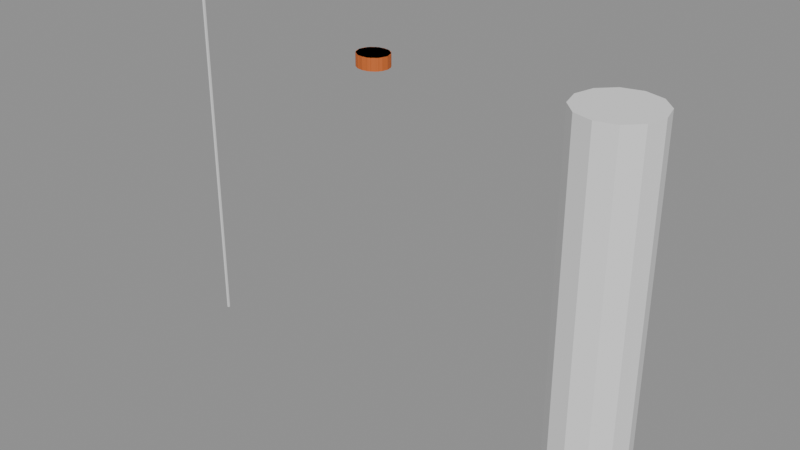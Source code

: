 # Source: SK_CHR_TugBrennan_Hair_Beard.blend  (saved by Blender 4.2.66; exported with 4.5.12 LTS)
import bpy
from mathutils import Matrix  # noqa: F401  (used for matrix-valued properties, if any)

bpy.ops.wm.read_factory_settings(use_empty=True)
scene = bpy.context.scene
scene.name = 'SK_CHR_TugBrennan_Hair_Beard'

# ---- collections
col_sk_chr_tugbrennan_hair_beard = bpy.data.collections.new('SK_CHR_TugBrennan_Hair_Beard'); scene.collection.children.link(col_sk_chr_tugbrennan_hair_beard)
col_sk_chr_tugbrennan_hair_beard_rig = bpy.data.collections.new('SK_CHR_TugBrennan_Hair_Beard_Rig'); col_sk_chr_tugbrennan_hair_beard.children.link(col_sk_chr_tugbrennan_hair_beard_rig)
col_sk_chr_tugbrennan_hair_beard_lod0 = bpy.data.collections.new('SK_CHR_TugBrennan_Hair_Beard_LOD0'); col_sk_chr_tugbrennan_hair_beard.children.link(col_sk_chr_tugbrennan_hair_beard_lod0)
col_sk_chr_tugbrennan_hair_beard_lod1 = bpy.data.collections.new('SK_CHR_TugBrennan_Hair_Beard_LOD1'); col_sk_chr_tugbrennan_hair_beard.children.link(col_sk_chr_tugbrennan_hair_beard_lod1)
col_sk_chr_tugbrennan_hair_beard_lod2 = bpy.data.collections.new('SK_CHR_TugBrennan_Hair_Beard_LOD2'); col_sk_chr_tugbrennan_hair_beard.children.link(col_sk_chr_tugbrennan_hair_beard_lod2)
col_sk_chr_tugbrennan_hair_beard_lod3 = bpy.data.collections.new('SK_CHR_TugBrennan_Hair_Beard_LOD3'); col_sk_chr_tugbrennan_hair_beard.children.link(col_sk_chr_tugbrennan_hair_beard_lod3)
col_sk_chr_tugbrennan_hair_beard_sockets = bpy.data.collections.new('SK_CHR_TugBrennan_Hair_Beard_Sockets'); col_sk_chr_tugbrennan_hair_beard.children.link(col_sk_chr_tugbrennan_hair_beard_sockets)
col_sk_chr_tugbrennan_hair_beard_reference = bpy.data.collections.new('SK_CHR_TugBrennan_Hair_Beard_Reference'); col_sk_chr_tugbrennan_hair_beard.children.link(col_sk_chr_tugbrennan_hair_beard_reference)

# ---- materials (node trees are filled in below, after node groups)
mat_mi_ind_greybox_cst_cst002_hair = bpy.data.materials.new('MI_IND_Greybox_CST_CST002_Hair')
mat_mi_ind_greybox_cst_cst002_hair.diffuse_color = (0.586, 0.1332, 0.0231, 1.0)

# ---- material node trees
mat_mi_ind_greybox_cst_cst002_hair.use_nodes = True; mat_mi_ind_greybox_cst_cst002_hair.node_tree.nodes.clear()
_N = mat_mi_ind_greybox_cst_cst002_hair.node_tree.nodes; _L = mat_mi_ind_greybox_cst_cst002_hair.node_tree.links
n0 = _N.new('ShaderNodeBsdfPrincipled'); n0.name = 'Principled BSDF'; n0.location = (10, 300)
n0.inputs[0].default_value = (0.586, 0.1332, 0.0231, 1.0)
n0.inputs[2].default_value = 0.65
n1 = _N.new('ShaderNodeOutputMaterial'); n1.name = 'Material Output'; n1.location = (300, 300)
_L.new(n0.outputs[0], n1.inputs[0])
n1.is_active_output = True

# ---- cameras
cam_ref_cam_front = bpy.data.cameras.new('REF_Cam_Front')
cam_ref_cam_front.type = 'ORTHO'
cam_ref_cam_front.ortho_scale = 2.35
cam_ref_cam_side = bpy.data.cameras.new('REF_Cam_Side')
cam_ref_cam_side.type = 'ORTHO'
cam_ref_cam_side.ortho_scale = 2.35
cam_ref_cam_back = bpy.data.cameras.new('REF_Cam_Back')
cam_ref_cam_back.type = 'ORTHO'
cam_ref_cam_back.ortho_scale = 2.35
cam_ref_cam_threequarter = bpy.data.cameras.new('REF_Cam_ThreeQuarter')
cam_ref_cam_threequarter.type = 'ORTHO'
cam_ref_cam_threequarter.ortho_scale = 2.35

# ---- meshes
me_sk_chr_tugbrennan_hair_beard_lod0 = bpy.data.meshes.new('SK_CHR_TugBrennan_Hair_Beard_LOD0')
me_sk_chr_tugbrennan_hair_beard_lod0.from_pydata([(0.0815, -0.06387, 1.714), (0.07529, -0.03533, 1.714), (0.05763, -0.01114, 1.714), (0.03119, 0.005027, 1.714), (4.99e-18, 0.0107, 1.714), (-0.03119, 0.005027, 1.714), (-0.05763, -0.01114, 1.714), (-0.07529, -0.03533, 1.714), (-0.0815, -0.06387, 1.714), (-0.07529, -0.09241, 1.714), (-0.05763, -0.1166, 1.714), (-0.03119, -0.1328, 1.714), (-1.497e-17, -0.1384, 1.714), (0.03119, -0.1328, 1.714), (0.05763, -0.1166, 1.714), (0.07529, -0.09241, 1.714), (0.0815, -0.06387, 1.775), (0.07529, -0.03533, 1.775), (0.05763, -0.01114, 1.775), (0.03119, 0.005027, 1.775), (4.99e-18, 0.0107, 1.775), (-0.03119, 0.005027, 1.775), (-0.05763, -0.01114, 1.775), (-0.07529, -0.03533, 1.775), (-0.0815, -0.06387, 1.775), (-0.07529, -0.09241, 1.775), (-0.05763, -0.1166, 1.775), (-0.03119, -0.1328, 1.775), (-1.497e-17, -0.1384, 1.775), (0.03119, -0.1328, 1.775), (0.05763, -0.1166, 1.775), (0.07529, -0.09241, 1.775), (0.0, -0.06387, 1.714), (0.0, -0.06387, 1.775)], [], [(0, 1, 17, 16), (1, 2, 18, 17), (2, 3, 19, 18), (3, 4, 20, 19), (4, 5, 21, 20), (5, 6, 22, 21), (6, 7, 23, 22), (7, 8, 24, 23), (8, 9, 25, 24), (9, 10, 26, 25), (10, 11, 27, 26), (11, 12, 28, 27), (12, 13, 29, 28), (13, 14, 30, 29), (14, 15, 31, 30), (15, 0, 16, 31), (32, 1, 0), (33, 16, 17), (32, 2, 1), (33, 17, 18), (32, 3, 2), (33, 18, 19), (32, 4, 3), (33, 19, 20), (32, 5, 4), (33, 20, 21), (32, 6, 5), (33, 21, 22), (32, 7, 6), (33, 22, 23), (32, 8, 7), (33, 23, 24), (32, 9, 8), (33, 24, 25), (32, 10, 9), (33, 25, 26), (32, 11, 10), (33, 26, 27), (32, 12, 11), (33, 27, 28), (32, 13, 12), (33, 28, 29), (32, 14, 13), (33, 29, 30), (32, 15, 14), (33, 30, 31), (32, 0, 15), (33, 31, 16)])
_uv = me_sk_chr_tugbrennan_hair_beard_lod0.uv_layers.new(name='UVMap')
_uv.uv.foreach_set('vector', [0.4681, 1.357, 0.4823, 1.357, 0.4823, 1.387, 0.4681, 1.387, 0.4823, 1.357, 0.4944, 1.357, 0.4944, 1.387, 0.4823, 1.387, 0.5288, 1.357, 0.5156, 1.357, 0.5156, 1.387, 0.5288, 1.387, 0.5156, 1.357, 0.5, 1.357, 0.5, 1.387, 0.5156, 1.387, 0.5, 1.357, 0.4844, 1.357, 0.4844, 1.387, 0.5, 1.387, 0.4844, 1.357, 0.4712, 1.357, 0.4712, 1.387, 0.4844, 1.387, 0.4944, 1.357, 0.4823, 1.357, 0.4823, 1.387, 0.4944, 1.387, 0.4823, 1.357, 0.4681, 1.357, 0.4681, 1.387, 0.4823, 1.387, 0.4681, 1.357, 0.4538, 1.357, 0.4538, 1.387, 0.4681, 1.387, 0.4538, 1.357, 0.4417, 1.357, 0.4417, 1.387, 0.4538, 1.387, 0.4712, 1.357, 0.4844, 1.357, 0.4844, 1.387, 0.4712, 1.387, 0.4844, 1.357, 0.5, 1.357, 0.5, 1.387, 0.4844, 1.387, 0.5, 1.357, 0.5156, 1.357, 0.5156, 1.387, 0.5, 1.387, 0.5156, 1.357, 0.5288, 1.357, 0.5288, 1.387, 0.5156, 1.387, 0.4417, 1.357, 0.4538, 1.357, 0.4538, 1.387, 0.4417, 1.387, 0.4538, 1.357, 0.4681, 1.357, 0.4681, 1.387, 0.4538, 1.387, 0.5, 0.4681, 0.5376, 0.4823, 0.5407, 0.4681, 0.5, 0.4681, 0.5407, 0.4681, 0.5376, 0.4823, 0.5, 0.4681, 0.5288, 0.4944, 0.5376, 0.4823, 0.5, 0.4681, 0.5376, 0.4823, 0.5288, 0.4944, 0.5, 0.4681, 0.5156, 0.5025, 0.5288, 0.4944, 0.5, 0.4681, 0.5288, 0.4944, 0.5156, 0.5025, 0.5, 0.4681, 0.5, 0.5054, 0.5156, 0.5025, 0.5, 0.4681, 0.5156, 0.5025, 0.5, 0.5054, 0.5, 0.4681, 0.4844, 0.5025, 0.5, 0.5054, 0.5, 0.4681, 0.5, 0.5054, 0.4844, 0.5025, 0.5, 0.4681, 0.4712, 0.4944, 0.4844, 0.5025, 0.5, 0.4681, 0.4844, 0.5025, 0.4712, 0.4944, 0.5, 0.4681, 0.4624, 0.4823, 0.4712, 0.4944, 0.5, 0.4681, 0.4712, 0.4944, 0.4624, 0.4823, 0.5, 0.4681, 0.4593, 0.4681, 0.4624, 0.4823, 0.5, 0.4681, 0.4624, 0.4823, 0.4593, 0.4681, 0.5, 0.4681, 0.4624, 0.4538, 0.4593, 0.4681, 0.5, 0.4681, 0.4593, 0.4681, 0.4624, 0.4538, 0.5, 0.4681, 0.4712, 0.4417, 0.4624, 0.4538, 0.5, 0.4681, 0.4624, 0.4538, 0.4712, 0.4417, 0.5, 0.4681, 0.4844, 0.4336, 0.4712, 0.4417, 0.5, 0.4681, 0.4712, 0.4417, 0.4844, 0.4336, 0.5, 0.4681, 0.5, 0.4308, 0.4844, 0.4336, 0.5, 0.4681, 0.4844, 0.4336, 0.5, 0.4308, 0.5, 0.4681, 0.5156, 0.4336, 0.5, 0.4308, 0.5, 0.4681, 0.5, 0.4308, 0.5156, 0.4336, 0.5, 0.4681, 0.5288, 0.4417, 0.5156, 0.4336, 0.5, 0.4681, 0.5156, 0.4336, 0.5288, 0.4417, 0.5, 0.4681, 0.5376, 0.4538, 0.5288, 0.4417, 0.5, 0.4681, 0.5288, 0.4417, 0.5376, 0.4538, 0.5, 0.4681, 0.5407, 0.4681, 0.5376, 0.4538, 0.5, 0.4681, 0.5376, 0.4538, 0.5407, 0.4681])
_uv.active_render = True
_uv = me_sk_chr_tugbrennan_hair_beard_lod0.uv_layers.new(name='Masks')
_uv.uv.foreach_set('vector', [0.0, 0.0, 0.0, 0.0, 0.0, 0.0, 0.0, 0.0, 0.0, 0.0, 0.0, 0.0, 0.0, 0.0, 0.0, 0.0, 0.0, 0.0, 0.0, 0.0, 0.0, 0.0, 0.0, 0.0, 0.0, 0.0, 0.0, 0.0, 0.0, 0.0, 0.0, 0.0, 0.0, 0.0, 0.0, 0.0, 0.0, 0.0, 0.0, 0.0, 0.0, 0.0, 0.0, 0.0, 0.0, 0.0, 0.0, 0.0, 0.0, 0.0, 0.0, 0.0, 0.0, 0.0, 0.0, 0.0, 0.0, 0.0, 0.0, 0.0, 0.0, 0.0, 0.0, 0.0, 0.0, 0.0, 0.0, 0.0, 0.0, 0.0, 0.0, 0.0, 0.0, 0.0, 0.0, 0.0, 0.0, 0.0, 0.0, 0.0, 0.0, 0.0, 0.0, 0.0, 0.0, 0.0, 0.0, 0.0, 0.0, 0.0, 0.0, 0.0, 0.0, 0.0, 0.0, 0.0, 0.0, 0.0, 0.0, 0.0, 0.0, 0.0, 0.0, 0.0, 0.0, 0.0, 0.0, 0.0, 0.0, 0.0, 0.0, 0.0, 0.0, 0.0, 0.0, 0.0, 0.0, 0.0, 0.0, 0.0, 0.0, 0.0, 0.0, 0.0, 0.0, 0.0, 0.0, 0.0, 0.0, 0.0, 0.0, 0.0, 0.0, 0.0, 0.0, 0.0, 0.0, 0.0, 0.0, 0.0, 0.0, 0.0, 0.0, 0.0, 0.0, 0.0, 0.0, 0.0, 0.0, 0.0, 0.0, 0.0, 0.0, 0.0, 0.0, 0.0, 0.0, 0.0, 0.0, 0.0, 0.0, 0.0, 0.0, 0.0, 0.0, 0.0, 0.0, 0.0, 0.0, 0.0, 0.0, 0.0, 0.0, 0.0, 0.0, 0.0, 0.0, 0.0, 0.0, 0.0, 0.0, 0.0, 0.0, 0.0, 0.0, 0.0, 0.0, 0.0, 0.0, 0.0, 0.0, 0.0, 0.0, 0.0, 0.0, 0.0, 0.0, 0.0, 0.0, 0.0, 0.0, 0.0, 0.0, 0.0, 0.0, 0.0, 0.0, 0.0, 0.0, 0.0, 0.0, 0.0, 0.0, 0.0, 0.0, 0.0, 0.0, 0.0, 0.0, 0.0, 0.0, 0.0, 0.0, 0.0, 0.0, 0.0, 0.0, 0.0, 0.0, 0.0, 0.0, 0.0, 0.0, 0.0, 0.0, 0.0, 0.0, 0.0, 0.0, 0.0, 0.0, 0.0, 0.0, 0.0, 0.0, 0.0, 0.0, 0.0, 0.0, 0.0, 0.0, 0.0, 0.0, 0.0, 0.0, 0.0, 0.0, 0.0, 0.0, 0.0, 0.0, 0.0, 0.0, 0.0, 0.0, 0.0, 0.0, 0.0, 0.0, 0.0, 0.0, 0.0, 0.0, 0.0, 0.0, 0.0, 0.0, 0.0, 0.0, 0.0, 0.0, 0.0, 0.0, 0.0, 0.0, 0.0, 0.0, 0.0, 0.0, 0.0, 0.0, 0.0, 0.0, 0.0, 0.0, 0.0, 0.0, 0.0, 0.0, 0.0, 0.0, 0.0, 0.0, 0.0, 0.0, 0.0, 0.0, 0.0, 0.0, 0.0, 0.0, 0.0, 0.0, 0.0, 0.0, 0.0, 0.0, 0.0, 0.0, 0.0])
me_sk_chr_tugbrennan_hair_beard_lod0.materials.append(mat_mi_ind_greybox_cst_cst002_hair)
me_sk_chr_tugbrennan_hair_beard_lod0.update()
me_sk_chr_tugbrennan_hair_beard_lod1 = bpy.data.meshes.new('SK_CHR_TugBrennan_Hair_Beard_LOD1')
me_sk_chr_tugbrennan_hair_beard_lod1.from_pydata([(0.0815, -0.06387, 1.714), (0.06593, -0.02004, 1.714), (0.02518, 0.007053, 1.714), (-0.02518, 0.007053, 1.714), (-0.06593, -0.02004, 1.714), (-0.0815, -0.06387, 1.714), (-0.06593, -0.1077, 1.714), (-0.02518, -0.1348, 1.714), (0.02518, -0.1348, 1.714), (0.06593, -0.1077, 1.714), (0.0815, -0.06387, 1.775), (0.06593, -0.02004, 1.775), (0.02518, 0.007053, 1.775), (-0.02518, 0.007053, 1.775), (-0.06593, -0.02004, 1.775), (-0.0815, -0.06387, 1.775), (-0.06593, -0.1077, 1.775), (-0.02518, -0.1348, 1.775), (0.02518, -0.1348, 1.775), (0.06593, -0.1077, 1.775), (0.0, -0.06387, 1.714), (0.0, -0.06387, 1.775)], [], [(0, 1, 11, 10), (1, 2, 12, 11), (2, 3, 13, 12), (3, 4, 14, 13), (4, 5, 15, 14), (5, 6, 16, 15), (6, 7, 17, 16), (7, 8, 18, 17), (8, 9, 19, 18), (9, 0, 10, 19), (20, 1, 0), (21, 10, 11), (20, 2, 1), (21, 11, 12), (20, 3, 2), (21, 12, 13), (20, 4, 3), (21, 13, 14), (20, 5, 4), (21, 14, 15), (20, 6, 5), (21, 15, 16), (20, 7, 6), (21, 16, 17), (20, 8, 7), (21, 17, 18), (20, 9, 8), (21, 18, 19), (20, 0, 9), (21, 19, 10)])
_uv = me_sk_chr_tugbrennan_hair_beard_lod1.uv_layers.new(name='UVMap')
_uv.uv.foreach_set('vector', [0.4681, 1.357, 0.49, 1.357, 0.49, 1.387, 0.4681, 1.387, 0.533, 1.357, 0.5126, 1.357, 0.5126, 1.387, 0.533, 1.387, 0.5126, 1.357, 0.4874, 1.357, 0.4874, 1.387, 0.5126, 1.387, 0.4874, 1.357, 0.467, 1.357, 0.467, 1.387, 0.4874, 1.387, 0.49, 1.357, 0.4681, 1.357, 0.4681, 1.387, 0.49, 1.387, 0.4681, 1.357, 0.4461, 1.357, 0.4461, 1.387, 0.4681, 1.387, 0.467, 1.357, 0.4874, 1.357, 0.4874, 1.387, 0.467, 1.387, 0.4874, 1.357, 0.5126, 1.357, 0.5126, 1.387, 0.4874, 1.387, 0.5126, 1.357, 0.533, 1.357, 0.533, 1.387, 0.5126, 1.387, 0.4461, 1.357, 0.4681, 1.357, 0.4681, 1.387, 0.4461, 1.387, 0.5, 0.4681, 0.533, 0.49, 0.5407, 0.4681, 0.5, 0.4681, 0.5407, 0.4681, 0.533, 0.49, 0.5, 0.4681, 0.5126, 0.5035, 0.533, 0.49, 0.5, 0.4681, 0.533, 0.49, 0.5126, 0.5035, 0.5, 0.4681, 0.4874, 0.5035, 0.5126, 0.5035, 0.5, 0.4681, 0.5126, 0.5035, 0.4874, 0.5035, 0.5, 0.4681, 0.467, 0.49, 0.4874, 0.5035, 0.5, 0.4681, 0.4874, 0.5035, 0.467, 0.49, 0.5, 0.4681, 0.4593, 0.4681, 0.467, 0.49, 0.5, 0.4681, 0.467, 0.49, 0.4593, 0.4681, 0.5, 0.4681, 0.467, 0.4461, 0.4593, 0.4681, 0.5, 0.4681, 0.4593, 0.4681, 0.467, 0.4461, 0.5, 0.4681, 0.4874, 0.4326, 0.467, 0.4461, 0.5, 0.4681, 0.467, 0.4461, 0.4874, 0.4326, 0.5, 0.4681, 0.5126, 0.4326, 0.4874, 0.4326, 0.5, 0.4681, 0.4874, 0.4326, 0.5126, 0.4326, 0.5, 0.4681, 0.533, 0.4461, 0.5126, 0.4326, 0.5, 0.4681, 0.5126, 0.4326, 0.533, 0.4461, 0.5, 0.4681, 0.5407, 0.4681, 0.533, 0.4461, 0.5, 0.4681, 0.533, 0.4461, 0.5407, 0.4681])
_uv.active_render = True
_uv = me_sk_chr_tugbrennan_hair_beard_lod1.uv_layers.new(name='Masks')
_uv.uv.foreach_set('vector', [0.0, 0.0, 0.0, 0.0, 0.0, 0.0, 0.0, 0.0, 0.0, 0.0, 0.0, 0.0, 0.0, 0.0, 0.0, 0.0, 0.0, 0.0, 0.0, 0.0, 0.0, 0.0, 0.0, 0.0, 0.0, 0.0, 0.0, 0.0, 0.0, 0.0, 0.0, 0.0, 0.0, 0.0, 0.0, 0.0, 0.0, 0.0, 0.0, 0.0, 0.0, 0.0, 0.0, 0.0, 0.0, 0.0, 0.0, 0.0, 0.0, 0.0, 0.0, 0.0, 0.0, 0.0, 0.0, 0.0, 0.0, 0.0, 0.0, 0.0, 0.0, 0.0, 0.0, 0.0, 0.0, 0.0, 0.0, 0.0, 0.0, 0.0, 0.0, 0.0, 0.0, 0.0, 0.0, 0.0, 0.0, 0.0, 0.0, 0.0, 0.0, 0.0, 0.0, 0.0, 0.0, 0.0, 0.0, 0.0, 0.0, 0.0, 0.0, 0.0, 0.0, 0.0, 0.0, 0.0, 0.0, 0.0, 0.0, 0.0, 0.0, 0.0, 0.0, 0.0, 0.0, 0.0, 0.0, 0.0, 0.0, 0.0, 0.0, 0.0, 0.0, 0.0, 0.0, 0.0, 0.0, 0.0, 0.0, 0.0, 0.0, 0.0, 0.0, 0.0, 0.0, 0.0, 0.0, 0.0, 0.0, 0.0, 0.0, 0.0, 0.0, 0.0, 0.0, 0.0, 0.0, 0.0, 0.0, 0.0, 0.0, 0.0, 0.0, 0.0, 0.0, 0.0, 0.0, 0.0, 0.0, 0.0, 0.0, 0.0, 0.0, 0.0, 0.0, 0.0, 0.0, 0.0, 0.0, 0.0, 0.0, 0.0, 0.0, 0.0, 0.0, 0.0, 0.0, 0.0, 0.0, 0.0, 0.0, 0.0, 0.0, 0.0, 0.0, 0.0, 0.0, 0.0, 0.0, 0.0, 0.0, 0.0, 0.0, 0.0, 0.0, 0.0, 0.0, 0.0, 0.0, 0.0, 0.0, 0.0, 0.0, 0.0, 0.0, 0.0, 0.0, 0.0, 0.0, 0.0])
me_sk_chr_tugbrennan_hair_beard_lod1.materials.append(mat_mi_ind_greybox_cst_cst002_hair)
me_sk_chr_tugbrennan_hair_beard_lod1.update()
me_sk_chr_tugbrennan_hair_beard_lod2 = bpy.data.meshes.new('SK_CHR_TugBrennan_Hair_Beard_LOD2')
me_sk_chr_tugbrennan_hair_beard_lod2.from_pydata([(0.0815, -0.06387, 1.714), (0.04075, 0.0007124, 1.714), (-0.04075, 0.0007124, 1.714), (-0.0815, -0.06387, 1.714), (-0.04075, -0.1285, 1.714), (0.04075, -0.1285, 1.714), (0.0815, -0.06387, 1.775), (0.04075, 0.0007124, 1.775), (-0.04075, 0.0007124, 1.775), (-0.0815, -0.06387, 1.775), (-0.04075, -0.1285, 1.775), (0.04075, -0.1285, 1.775), (0.0, -0.06387, 1.714), (0.0, -0.06387, 1.775)], [], [(0, 1, 7, 6), (1, 2, 8, 7), (2, 3, 9, 8), (3, 4, 10, 9), (4, 5, 11, 10), (5, 0, 6, 11), (12, 1, 0), (13, 6, 7), (12, 2, 1), (13, 7, 8), (12, 3, 2), (13, 8, 9), (12, 4, 3), (13, 9, 10), (12, 5, 4), (13, 10, 11), (12, 0, 5), (13, 11, 6)])
_uv = me_sk_chr_tugbrennan_hair_beard_lod2.uv_layers.new(name='UVMap')
_uv.uv.foreach_set('vector', [0.4681, 1.357, 0.5004, 1.357, 0.5004, 1.387, 0.4681, 1.387, 0.5204, 1.357, 0.4796, 1.357, 0.4796, 1.387, 0.5204, 1.387, 0.5004, 1.357, 0.4681, 1.357, 0.4681, 1.387, 0.5004, 1.387, 0.4681, 1.357, 0.4358, 1.357, 0.4358, 1.387, 0.4681, 1.387, 0.4796, 1.357, 0.5204, 1.357, 0.5204, 1.387, 0.4796, 1.387, 0.4358, 1.357, 0.4681, 1.357, 0.4681, 1.387, 0.4358, 1.387, 0.5, 0.4681, 0.5204, 0.5004, 0.5407, 0.4681, 0.5, 0.4681, 0.5407, 0.4681, 0.5204, 0.5004, 0.5, 0.4681, 0.4796, 0.5004, 0.5204, 0.5004, 0.5, 0.4681, 0.5204, 0.5004, 0.4796, 0.5004, 0.5, 0.4681, 0.4593, 0.4681, 0.4796, 0.5004, 0.5, 0.4681, 0.4796, 0.5004, 0.4593, 0.4681, 0.5, 0.4681, 0.4796, 0.4358, 0.4593, 0.4681, 0.5, 0.4681, 0.4593, 0.4681, 0.4796, 0.4358, 0.5, 0.4681, 0.5204, 0.4358, 0.4796, 0.4358, 0.5, 0.4681, 0.4796, 0.4358, 0.5204, 0.4358, 0.5, 0.4681, 0.5407, 0.4681, 0.5204, 0.4358, 0.5, 0.4681, 0.5204, 0.4358, 0.5407, 0.4681])
_uv.active_render = True
_uv = me_sk_chr_tugbrennan_hair_beard_lod2.uv_layers.new(name='Masks')
_uv.uv.foreach_set('vector', [0.0, 0.0, 0.0, 0.0, 0.0, 0.0, 0.0, 0.0, 0.0, 0.0, 0.0, 0.0, 0.0, 0.0, 0.0, 0.0, 0.0, 0.0, 0.0, 0.0, 0.0, 0.0, 0.0, 0.0, 0.0, 0.0, 0.0, 0.0, 0.0, 0.0, 0.0, 0.0, 0.0, 0.0, 0.0, 0.0, 0.0, 0.0, 0.0, 0.0, 0.0, 0.0, 0.0, 0.0, 0.0, 0.0, 0.0, 0.0, 0.0, 0.0, 0.0, 0.0, 0.0, 0.0, 0.0, 0.0, 0.0, 0.0, 0.0, 0.0, 0.0, 0.0, 0.0, 0.0, 0.0, 0.0, 0.0, 0.0, 0.0, 0.0, 0.0, 0.0, 0.0, 0.0, 0.0, 0.0, 0.0, 0.0, 0.0, 0.0, 0.0, 0.0, 0.0, 0.0, 0.0, 0.0, 0.0, 0.0, 0.0, 0.0, 0.0, 0.0, 0.0, 0.0, 0.0, 0.0, 0.0, 0.0, 0.0, 0.0, 0.0, 0.0, 0.0, 0.0, 0.0, 0.0, 0.0, 0.0, 0.0, 0.0, 0.0, 0.0, 0.0, 0.0, 0.0, 0.0, 0.0, 0.0, 0.0, 0.0])
me_sk_chr_tugbrennan_hair_beard_lod2.materials.append(mat_mi_ind_greybox_cst_cst002_hair)
me_sk_chr_tugbrennan_hair_beard_lod2.update()
me_sk_chr_tugbrennan_hair_beard_lod3 = bpy.data.meshes.new('SK_CHR_TugBrennan_Hair_Beard_LOD3')
me_sk_chr_tugbrennan_hair_beard_lod3.from_pydata([(0.0815, -0.06387, 1.714), (4.99e-18, 0.0107, 1.714), (-0.0815, -0.06387, 1.714), (-1.497e-17, -0.1384, 1.714), (0.0815, -0.06387, 1.775), (4.99e-18, 0.0107, 1.775), (-0.0815, -0.06387, 1.775), (-1.497e-17, -0.1384, 1.775), (0.0, -0.06387, 1.714), (0.0, -0.06387, 1.775)], [], [(0, 1, 5, 4), (1, 2, 6, 5), (2, 3, 7, 6), (3, 0, 4, 7), (8, 1, 0), (9, 4, 5), (8, 2, 1), (9, 5, 6), (8, 3, 2), (9, 6, 7), (8, 0, 3), (9, 7, 4)])
_uv = me_sk_chr_tugbrennan_hair_beard_lod3.uv_layers.new(name='UVMap')
_uv.uv.foreach_set('vector', [0.5407, 1.357, 0.5, 1.357, 0.5, 1.387, 0.5407, 1.387, 0.5, 1.357, 0.4593, 1.357, 0.4593, 1.387, 0.5, 1.387, 0.4593, 1.357, 0.5, 1.357, 0.5, 1.387, 0.4593, 1.387, 0.5, 1.357, 0.5407, 1.357, 0.5407, 1.387, 0.5, 1.387, 0.5, 0.4681, 0.5, 0.5054, 0.5407, 0.4681, 0.5, 0.4681, 0.5407, 0.4681, 0.5, 0.5054, 0.5, 0.4681, 0.4593, 0.4681, 0.5, 0.5054, 0.5, 0.4681, 0.5, 0.5054, 0.4593, 0.4681, 0.5, 0.4681, 0.5, 0.4308, 0.4593, 0.4681, 0.5, 0.4681, 0.4593, 0.4681, 0.5, 0.4308, 0.5, 0.4681, 0.5407, 0.4681, 0.5, 0.4308, 0.5, 0.4681, 0.5, 0.4308, 0.5407, 0.4681])
_uv.active_render = True
_uv = me_sk_chr_tugbrennan_hair_beard_lod3.uv_layers.new(name='Masks')
_uv.uv.foreach_set('vector', [0.0, 0.0, 0.0, 0.0, 0.0, 0.0, 0.0, 0.0, 0.0, 0.0, 0.0, 0.0, 0.0, 0.0, 0.0, 0.0, 0.0, 0.0, 0.0, 0.0, 0.0, 0.0, 0.0, 0.0, 0.0, 0.0, 0.0, 0.0, 0.0, 0.0, 0.0, 0.0, 0.0, 0.0, 0.0, 0.0, 0.0, 0.0, 0.0, 0.0, 0.0, 0.0, 0.0, 0.0, 0.0, 0.0, 0.0, 0.0, 0.0, 0.0, 0.0, 0.0, 0.0, 0.0, 0.0, 0.0, 0.0, 0.0, 0.0, 0.0, 0.0, 0.0, 0.0, 0.0, 0.0, 0.0, 0.0, 0.0, 0.0, 0.0, 0.0, 0.0, 0.0, 0.0, 0.0, 0.0, 0.0, 0.0, 0.0, 0.0])
me_sk_chr_tugbrennan_hair_beard_lod3.materials.append(mat_mi_ind_greybox_cst_cst002_hair)
me_sk_chr_tugbrennan_hair_beard_lod3.update()
me_ref_heightbar = bpy.data.meshes.new('REF_HeightBar')
me_ref_heightbar.from_pydata([(-1.18, -0.005, 0.0), (-1.18, -0.005, 1.88), (-1.18, 0.005, 0.0), (-1.18, 0.005, 1.88), (-1.17, -0.005, 0.0), (-1.17, -0.005, 1.88), (-1.17, 0.005, 0.0), (-1.17, 0.005, 1.88)], [], [(0, 1, 3, 2), (2, 3, 7, 6), (6, 7, 5, 4), (4, 5, 1, 0), (2, 6, 4, 0), (7, 3, 1, 5)])
me_ref_heightbar.update()
me_ref_human_1p8m = bpy.data.meshes.new('REF_Human_1p8m')
me_ref_human_1p8m.from_pydata([(1.175, 0.2, 0.0), (1.175, 0.2, 1.8), (1.275, 0.1732, 0.0), (1.275, 0.1732, 1.8), (1.348, 0.1, 0.0), (1.348, 0.1, 1.8), (1.375, 0.0, 0.0), (1.375, 0.0, 1.8), (1.348, -0.1, 0.0), (1.348, -0.1, 1.8), (1.275, -0.1732, 0.0), (1.275, -0.1732, 1.8), (1.175, -0.2, 0.0), (1.175, -0.2, 1.8), (1.075, -0.1732, 0.0), (1.075, -0.1732, 1.8), (1.002, -0.1, 0.0), (1.002, -0.1, 1.8), (0.975, 0.0, 0.0), (0.975, 0.0, 1.8), (1.002, 0.1, 0.0), (1.002, 0.1, 1.8), (1.075, 0.1732, 0.0), (1.075, 0.1732, 1.8)], [], [(0, 1, 3, 2), (2, 3, 5, 4), (4, 5, 7, 6), (6, 7, 9, 8), (8, 9, 11, 10), (10, 11, 13, 12), (12, 13, 15, 14), (14, 15, 17, 16), (16, 17, 19, 18), (18, 19, 21, 20), (3, 1, 23, 21, 19, 17, 15, 13, 11, 9, 7, 5), (20, 21, 23, 22), (22, 23, 1, 0), (0, 2, 4, 6, 8, 10, 12, 14, 16, 18, 20, 22)])
me_ref_human_1p8m.update()
arm_sk_chr_tugbrennan_skeleton = bpy.data.armatures.new('SK_CHR_TugBrennan_Skeleton')  # bones are not reproduced

# ---- objects
ob_armature = bpy.data.objects.new('Armature', arm_sk_chr_tugbrennan_skeleton)
ob_sk_chr_tugbrennan_hair_beard_lod0 = bpy.data.objects.new('SK_CHR_TugBrennan_Hair_Beard_LOD0', me_sk_chr_tugbrennan_hair_beard_lod0)
ob_sk_chr_tugbrennan_hair_beard_lod1 = bpy.data.objects.new('SK_CHR_TugBrennan_Hair_Beard_LOD1', me_sk_chr_tugbrennan_hair_beard_lod1)
ob_sk_chr_tugbrennan_hair_beard_lod2 = bpy.data.objects.new('SK_CHR_TugBrennan_Hair_Beard_LOD2', me_sk_chr_tugbrennan_hair_beard_lod2)
ob_sk_chr_tugbrennan_hair_beard_lod3 = bpy.data.objects.new('SK_CHR_TugBrennan_Hair_Beard_LOD3', me_sk_chr_tugbrennan_hair_beard_lod3)
ob_socket_weaponr = bpy.data.objects.new('SOCKET_WeaponR', None)
ob_socket_weaponl = bpy.data.objects.new('SOCKET_WeaponL', None)
ob_socket_back = bpy.data.objects.new('SOCKET_Back', None)
ob_socket_hipr = bpy.data.objects.new('SOCKET_HipR', None)
ob_socket_hipl = bpy.data.objects.new('SOCKET_HipL', None)
ob_socket_helmet = bpy.data.objects.new('SOCKET_Helmet', None)
ob_socket_helmetlight = bpy.data.objects.new('SOCKET_HelmetLight', None)
ob_socket_chestlight = bpy.data.objects.new('SOCKET_ChestLight', None)
ob_socket_wristpad = bpy.data.objects.new('SOCKET_WristPad', None)
ob_socket_camera1p = bpy.data.objects.new('SOCKET_Camera1P', None)
ob_ref_cam_front = bpy.data.objects.new('REF_Cam_Front', cam_ref_cam_front)
ob_ref_cam_side = bpy.data.objects.new('REF_Cam_Side', cam_ref_cam_side)
ob_ref_cam_back = bpy.data.objects.new('REF_Cam_Back', cam_ref_cam_back)
ob_ref_cam_threequarter = bpy.data.objects.new('REF_Cam_ThreeQuarter', cam_ref_cam_threequarter)
ob_ref_heightbar = bpy.data.objects.new('REF_HeightBar', me_ref_heightbar)
ob_ref_human_1p8m = bpy.data.objects.new('REF_Human_1p8m', me_ref_human_1p8m)

# ---- transforms, parenting, visibility, modifiers, constraints
ob_armature.location = (0.0, 0.0, 0.0)
ob_armature.show_in_front = True
ob_sk_chr_tugbrennan_hair_beard_lod0.parent = ob_armature
ob_sk_chr_tugbrennan_hair_beard_lod0.location = (0.0, 0.0, 0.0)
_vg = ob_sk_chr_tugbrennan_hair_beard_lod0.vertex_groups.new(name='head')
_vg.add([0, 1, 2, 3, 4, 5, 6, 7, 8, 9, 10, 11, 12, 13, 14, 15, 16, 17, 18, 19, 20, 21, 22, 23, 24, 25, 26, 27, 28, 29, 30, 31, 32, 33], 1.0, 'REPLACE')
_m = ob_sk_chr_tugbrennan_hair_beard_lod0.modifiers.new('Armature', 'ARMATURE')
_m.object = ob_armature
ob_sk_chr_tugbrennan_hair_beard_lod1.parent = ob_armature
ob_sk_chr_tugbrennan_hair_beard_lod1.location = (0.0, 0.0, 0.0)
_vg = ob_sk_chr_tugbrennan_hair_beard_lod1.vertex_groups.new(name='head')
_vg.add([0, 1, 2, 3, 4, 5, 6, 7, 8, 9, 10, 11, 12, 13, 14, 15, 16, 17, 18, 19, 20, 21], 1.0, 'REPLACE')
_m = ob_sk_chr_tugbrennan_hair_beard_lod1.modifiers.new('Armature', 'ARMATURE')
_m.object = ob_armature
ob_sk_chr_tugbrennan_hair_beard_lod2.parent = ob_armature
ob_sk_chr_tugbrennan_hair_beard_lod2.location = (0.0, 0.0, 0.0)
_vg = ob_sk_chr_tugbrennan_hair_beard_lod2.vertex_groups.new(name='head')
_vg.add([0, 1, 2, 3, 4, 5, 6, 7, 8, 9, 10, 11, 12, 13], 1.0, 'REPLACE')
_m = ob_sk_chr_tugbrennan_hair_beard_lod2.modifiers.new('Armature', 'ARMATURE')
_m.object = ob_armature
ob_sk_chr_tugbrennan_hair_beard_lod3.parent = ob_armature
ob_sk_chr_tugbrennan_hair_beard_lod3.location = (0.0, 0.0, 0.0)
_vg = ob_sk_chr_tugbrennan_hair_beard_lod3.vertex_groups.new(name='head')
_vg.add([0, 1, 2, 3, 4, 5, 6, 7, 8, 9], 1.0, 'REPLACE')
_m = ob_sk_chr_tugbrennan_hair_beard_lod3.modifiers.new('Armature', 'ARMATURE')
_m.object = ob_armature
ob_socket_weaponr.parent = ob_armature
ob_socket_weaponr.location = (-0.02262, -0.02492, -0.006027)
ob_socket_weaponr.rotation_euler = (0.8747, 0.5199, -1.034)
ob_socket_weaponr.scale = (1.0, 1.0, 1.0)
ob_socket_weaponr.empty_display_type = 'ARROWS'
ob_socket_weaponr.empty_display_size = 0.08356
ob_socket_weaponl.parent = ob_armature
ob_socket_weaponl.location = (0.02262, -0.02492, -0.006027)
ob_socket_weaponl.rotation_euler = (0.8747, -0.5199, 1.034)
ob_socket_weaponl.scale = (1.0, 1.0, 1.0)
ob_socket_weaponl.empty_display_type = 'ARROWS'
ob_socket_weaponl.empty_display_size = 0.08356
ob_socket_back.parent = ob_armature
ob_socket_back.location = (0.0, -0.09371, -0.1671)
ob_socket_back.rotation_euler = (-1.571, 0.0, 0.0)
ob_socket_back.scale = (1.0, 1.0, 1.0)
ob_socket_back.empty_display_type = 'ARROWS'
ob_socket_back.empty_display_size = 0.08356
ob_socket_hipr.parent = ob_armature
ob_socket_hipr.location = (-0.1776, -0.1042, 0.0)
ob_socket_hipr.rotation_euler = (-1.571, 0.0, 0.0)
ob_socket_hipr.empty_display_type = 'ARROWS'
ob_socket_hipr.empty_display_size = 0.08356
ob_socket_hipl.parent = ob_armature
ob_socket_hipl.location = (0.1776, -0.1042, 0.0)
ob_socket_hipl.rotation_euler = (-1.571, 0.0, 0.0)
ob_socket_hipl.empty_display_type = 'ARROWS'
ob_socket_hipl.empty_display_size = 0.08356
ob_socket_helmet.parent = ob_armature
ob_socket_helmet.location = (0.0, -0.1752, 1.863e-09)
ob_socket_helmet.rotation_euler = (-1.571, 0.0, 0.0)
ob_socket_helmet.scale = (1.0, 1.0, 1.0)
ob_socket_helmet.empty_display_type = 'ARROWS'
ob_socket_helmet.empty_display_size = 0.08356
ob_socket_helmetlight.parent = ob_armature
ob_socket_helmetlight.location = (0.07311, -0.07079, 0.1044)
ob_socket_helmetlight.rotation_euler = (-1.571, 0.0, 0.0)
ob_socket_helmetlight.scale = (1.0, 1.0, 1.0)
ob_socket_helmetlight.empty_display_type = 'ARROWS'
ob_socket_helmetlight.empty_display_size = 0.08356
ob_socket_chestlight.parent = ob_armature
ob_socket_chestlight.location = (0.08356, -0.08329, 0.1358)
ob_socket_chestlight.rotation_euler = (-1.571, 0.0, 0.0)
ob_socket_chestlight.scale = (1.0, 1.0, 1.0)
ob_socket_chestlight.empty_display_type = 'ARROWS'
ob_socket_chestlight.empty_display_size = 0.08356
ob_socket_wristpad.parent = ob_armature
ob_socket_wristpad.location = (0.03375, -0.3013, -0.009247)
ob_socket_wristpad.rotation_euler = (0.8748, -0.5199, 1.034)
ob_socket_wristpad.scale = (1.0, 1.0, 1.0)
ob_socket_wristpad.empty_display_type = 'ARROWS'
ob_socket_wristpad.empty_display_size = 0.08356
ob_socket_camera1p.parent = ob_armature
ob_socket_camera1p.location = (0.0, -0.1021, 0.094)
ob_socket_camera1p.rotation_euler = (-1.571, 0.0, 0.0)
ob_socket_camera1p.scale = (1.0, 1.0, 1.0)
ob_socket_camera1p.empty_display_type = 'ARROWS'
ob_socket_camera1p.empty_display_size = 0.08356
ob_ref_cam_front.location = (0.0, -7.05, 0.94)
ob_ref_cam_front.rotation_euler = (1.571, -0.0, 0.0)
ob_ref_cam_side.location = (7.05, 0.0, 0.94)
ob_ref_cam_side.rotation_euler = (1.571, -0.0, 1.571)
ob_ref_cam_back.location = (0.0, 7.05, 0.94)
ob_ref_cam_back.rotation_euler = (1.571, 8.742e-08, 3.142)
ob_ref_cam_threequarter.location = (4.985, -4.985, 0.94)
ob_ref_cam_threequarter.rotation_euler = (1.571, -3.894e-08, 0.7854)
ob_ref_heightbar.location = (0.0, 0.0, 0.0)
ob_ref_human_1p8m.location = (0.0, 0.0, 0.0)
ob_ref_human_1p8m.display_type = 'WIRE'

# ---- collection membership
col_sk_chr_tugbrennan_hair_beard_rig.objects.link(ob_armature)
col_sk_chr_tugbrennan_hair_beard_lod0.objects.link(ob_sk_chr_tugbrennan_hair_beard_lod0)
col_sk_chr_tugbrennan_hair_beard_lod1.objects.link(ob_sk_chr_tugbrennan_hair_beard_lod1)
col_sk_chr_tugbrennan_hair_beard_lod2.objects.link(ob_sk_chr_tugbrennan_hair_beard_lod2)
col_sk_chr_tugbrennan_hair_beard_lod3.objects.link(ob_sk_chr_tugbrennan_hair_beard_lod3)
col_sk_chr_tugbrennan_hair_beard_sockets.objects.link(ob_socket_weaponr)
col_sk_chr_tugbrennan_hair_beard_sockets.objects.link(ob_socket_weaponl)
col_sk_chr_tugbrennan_hair_beard_sockets.objects.link(ob_socket_back)
col_sk_chr_tugbrennan_hair_beard_sockets.objects.link(ob_socket_hipr)
col_sk_chr_tugbrennan_hair_beard_sockets.objects.link(ob_socket_hipl)
col_sk_chr_tugbrennan_hair_beard_sockets.objects.link(ob_socket_helmet)
col_sk_chr_tugbrennan_hair_beard_sockets.objects.link(ob_socket_helmetlight)
col_sk_chr_tugbrennan_hair_beard_sockets.objects.link(ob_socket_chestlight)
col_sk_chr_tugbrennan_hair_beard_sockets.objects.link(ob_socket_wristpad)
col_sk_chr_tugbrennan_hair_beard_sockets.objects.link(ob_socket_camera1p)
col_sk_chr_tugbrennan_hair_beard_reference.objects.link(ob_ref_cam_front)
col_sk_chr_tugbrennan_hair_beard_reference.objects.link(ob_ref_cam_side)
col_sk_chr_tugbrennan_hair_beard_reference.objects.link(ob_ref_cam_back)
col_sk_chr_tugbrennan_hair_beard_reference.objects.link(ob_ref_cam_threequarter)
col_sk_chr_tugbrennan_hair_beard_reference.objects.link(ob_ref_heightbar)
col_sk_chr_tugbrennan_hair_beard_reference.objects.link(ob_ref_human_1p8m)

# ---- scene / render settings (as saved in the file)
scene.frame_start = 1; scene.frame_end = 250; scene.frame_set(1)
scene.render.engine = 'BLENDER_EEVEE_NEXT'
bpy.context.view_layer.update()

# ---- added for rendering (the .blend has no active camera and no usable light): camera, sun + grey world if the file has none
cam_auto = bpy.data.cameras.new('AutoCamera')
cam_auto.lens = 50.0
cam_auto.sensor_width = 36.0
cam_auto.clip_end = 1000.0
ob_auto_camera = bpy.data.objects.new('AutoCamera', cam_auto)
scene.collection.objects.link(ob_auto_camera)
ob_auto_camera.location = (3.05568, -3.54981, 3.30654)
ob_auto_camera.rotation_euler = (1.09748, -7.21219e-08, 0.694738)
scene.camera = ob_auto_camera
light_auto_sun = bpy.data.lights.new('AutoSun', 'SUN')
light_auto_sun.energy = 3.0
light_auto_sun.angle = 0.0523599
ob_auto_sun = bpy.data.objects.new('AutoSun', light_auto_sun)
scene.collection.objects.link(ob_auto_sun)
ob_auto_sun.rotation_euler = (0.872665, 0.174533, 0.523599)
if scene.world is None:
    world_auto = bpy.data.worlds.new('AutoWorld')
    world_auto.color = (0.3, 0.3, 0.3)
    scene.world = world_auto
bpy.context.view_layer.update()
